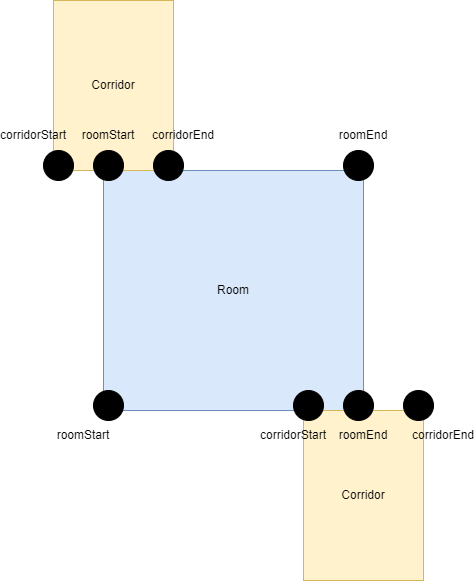

The diagram above was exported from draw.io. Its source (the exported page's mxGraphModel, read from the mxfile embedded in the PNG):
<mxGraphModel dx="1038" dy="641" grid="1" gridSize="10" guides="1" tooltips="1" connect="1" arrows="1" fold="1" page="1" pageScale="1" pageWidth="827" pageHeight="1169" math="0" shadow="0">
  <root>
    <mxCell id="0" />
    <mxCell id="1" parent="0" />
    <mxCell id="LlS1ncKPFz3wsQTUuAT1-3" value="" style="rounded=0;whiteSpace=wrap;html=1;fillColor=#dae8fc;strokeColor=#6c8ebf;" parent="1" vertex="1">
      <mxGeometry x="290" y="280" width="260" height="240" as="geometry" />
    </mxCell>
    <mxCell id="LlS1ncKPFz3wsQTUuAT1-4" value="" style="rounded=0;whiteSpace=wrap;html=1;fillColor=#fff2cc;strokeColor=#d6b656;" parent="1" vertex="1">
      <mxGeometry x="490" y="520" width="120" height="170" as="geometry" />
    </mxCell>
    <mxCell id="LlS1ncKPFz3wsQTUuAT1-5" value="" style="ellipse;whiteSpace=wrap;html=1;aspect=fixed;fillColor=#000000;" parent="1" vertex="1">
      <mxGeometry x="280" y="500" width="30" height="30" as="geometry" />
    </mxCell>
    <mxCell id="LlS1ncKPFz3wsQTUuAT1-6" value="" style="ellipse;whiteSpace=wrap;html=1;aspect=fixed;fillColor=#000000;" parent="1" vertex="1">
      <mxGeometry x="480" y="500" width="30" height="30" as="geometry" />
    </mxCell>
    <mxCell id="LlS1ncKPFz3wsQTUuAT1-7" value="" style="ellipse;whiteSpace=wrap;html=1;aspect=fixed;fillColor=#000000;" parent="1" vertex="1">
      <mxGeometry x="590" y="500" width="30" height="30" as="geometry" />
    </mxCell>
    <mxCell id="LlS1ncKPFz3wsQTUuAT1-8" value="" style="ellipse;whiteSpace=wrap;html=1;aspect=fixed;fillColor=#000000;" parent="1" vertex="1">
      <mxGeometry x="530" y="500" width="30" height="30" as="geometry" />
    </mxCell>
    <mxCell id="LlS1ncKPFz3wsQTUuAT1-9" value="roomStart" style="text;html=1;strokeColor=none;fillColor=none;align=center;verticalAlign=middle;whiteSpace=wrap;rounded=0;" parent="1" vertex="1">
      <mxGeometry x="240" y="530" width="60" height="30" as="geometry" />
    </mxCell>
    <mxCell id="LlS1ncKPFz3wsQTUuAT1-10" value="corridorStart" style="text;html=1;strokeColor=none;fillColor=none;align=center;verticalAlign=middle;whiteSpace=wrap;rounded=0;" parent="1" vertex="1">
      <mxGeometry x="450" y="530" width="60" height="30" as="geometry" />
    </mxCell>
    <mxCell id="LlS1ncKPFz3wsQTUuAT1-11" value="corridorEnd" style="text;html=1;strokeColor=none;fillColor=none;align=center;verticalAlign=middle;whiteSpace=wrap;rounded=0;" parent="1" vertex="1">
      <mxGeometry x="600" y="530" width="60" height="30" as="geometry" />
    </mxCell>
    <mxCell id="LlS1ncKPFz3wsQTUuAT1-12" value="roomEnd" style="text;html=1;strokeColor=none;fillColor=none;align=center;verticalAlign=middle;whiteSpace=wrap;rounded=0;" parent="1" vertex="1">
      <mxGeometry x="520" y="530" width="60" height="30" as="geometry" />
    </mxCell>
    <mxCell id="LlS1ncKPFz3wsQTUuAT1-13" value="Room" style="text;html=1;strokeColor=none;fillColor=none;align=center;verticalAlign=middle;whiteSpace=wrap;rounded=0;" parent="1" vertex="1">
      <mxGeometry x="390" y="385" width="60" height="30" as="geometry" />
    </mxCell>
    <mxCell id="LlS1ncKPFz3wsQTUuAT1-14" value="Corridor" style="text;html=1;strokeColor=none;fillColor=none;align=center;verticalAlign=middle;whiteSpace=wrap;rounded=0;" parent="1" vertex="1">
      <mxGeometry x="520" y="590" width="60" height="30" as="geometry" />
    </mxCell>
    <mxCell id="yWqofLpXg9RJ-SQxDmWf-5" value="" style="rounded=0;whiteSpace=wrap;html=1;fillColor=#fff2cc;strokeColor=#d6b656;" parent="1" vertex="1">
      <mxGeometry x="240" y="110" width="120" height="170" as="geometry" />
    </mxCell>
    <mxCell id="yWqofLpXg9RJ-SQxDmWf-6" value="" style="ellipse;whiteSpace=wrap;html=1;aspect=fixed;fillColor=#000000;" parent="1" vertex="1">
      <mxGeometry x="280" y="260" width="30" height="30" as="geometry" />
    </mxCell>
    <mxCell id="yWqofLpXg9RJ-SQxDmWf-7" value="roomStart" style="text;html=1;strokeColor=none;fillColor=none;align=center;verticalAlign=middle;whiteSpace=wrap;rounded=0;" parent="1" vertex="1">
      <mxGeometry x="265" y="230" width="60" height="30" as="geometry" />
    </mxCell>
    <mxCell id="yWqofLpXg9RJ-SQxDmWf-8" value="" style="ellipse;whiteSpace=wrap;html=1;aspect=fixed;fillColor=#000000;" parent="1" vertex="1">
      <mxGeometry x="230" y="260" width="30" height="30" as="geometry" />
    </mxCell>
    <mxCell id="yWqofLpXg9RJ-SQxDmWf-9" value="" style="ellipse;whiteSpace=wrap;html=1;aspect=fixed;fillColor=#000000;" parent="1" vertex="1">
      <mxGeometry x="340" y="260" width="30" height="30" as="geometry" />
    </mxCell>
    <mxCell id="yWqofLpXg9RJ-SQxDmWf-10" value="" style="ellipse;whiteSpace=wrap;html=1;aspect=fixed;fillColor=#000000;" parent="1" vertex="1">
      <mxGeometry x="530" y="260" width="30" height="30" as="geometry" />
    </mxCell>
    <mxCell id="yWqofLpXg9RJ-SQxDmWf-11" value="corridorStart" style="text;html=1;strokeColor=none;fillColor=none;align=center;verticalAlign=middle;whiteSpace=wrap;rounded=0;" parent="1" vertex="1">
      <mxGeometry x="190" y="230" width="60" height="30" as="geometry" />
    </mxCell>
    <mxCell id="yWqofLpXg9RJ-SQxDmWf-12" value="corridorEnd" style="text;html=1;strokeColor=none;fillColor=none;align=center;verticalAlign=middle;whiteSpace=wrap;rounded=0;" parent="1" vertex="1">
      <mxGeometry x="340" y="230" width="60" height="30" as="geometry" />
    </mxCell>
    <mxCell id="yWqofLpXg9RJ-SQxDmWf-14" value="roomEnd" style="text;html=1;strokeColor=none;fillColor=none;align=center;verticalAlign=middle;whiteSpace=wrap;rounded=0;" parent="1" vertex="1">
      <mxGeometry x="520" y="230" width="60" height="30" as="geometry" />
    </mxCell>
    <mxCell id="HqiO3sav_u-v7j23nvIk-1" value="Corridor" style="text;html=1;strokeColor=none;fillColor=none;align=center;verticalAlign=middle;whiteSpace=wrap;rounded=0;" vertex="1" parent="1">
      <mxGeometry x="270" y="180" width="60" height="30" as="geometry" />
    </mxCell>
  </root>
</mxGraphModel>